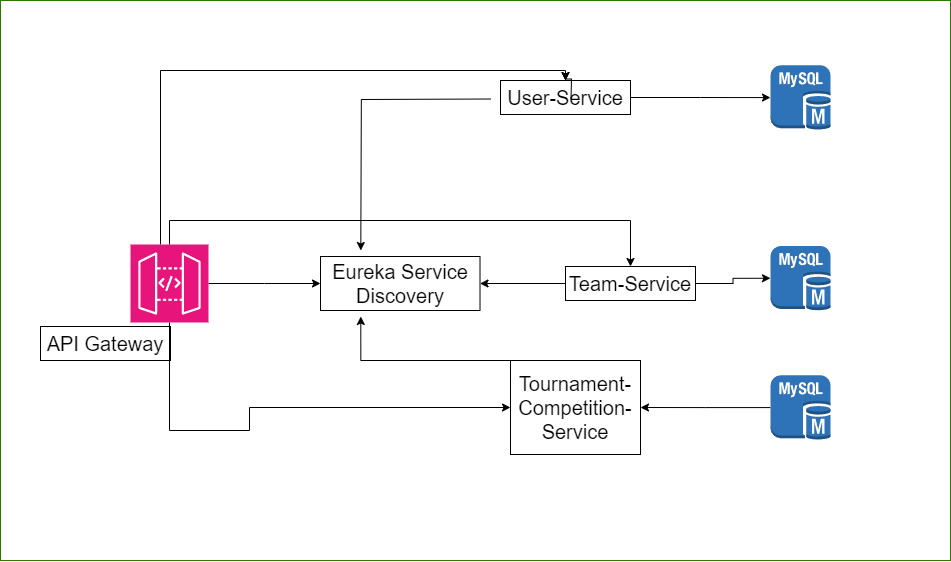

The diagram above was exported from draw.io. Its source (the exported page's mxGraphModel, read from the mxfile embedded in the PNG):
<mxGraphModel dx="2897" dy="943" grid="1" gridSize="10" guides="1" tooltips="1" connect="1" arrows="1" fold="1" page="1" pageScale="1" pageWidth="1169" pageHeight="827" math="0" shadow="0">
  <root>
    <mxCell id="0" />
    <mxCell id="1" parent="0" />
    <mxCell id="HZnrdZFsOQyndpqoqb1_-42" value="" style="whiteSpace=wrap;html=1;fillColor=none;strokeColor=#2D7600;fontColor=#ffffff;" vertex="1" parent="1">
      <mxGeometry x="-110" y="30" width="950" height="560" as="geometry" />
    </mxCell>
    <mxCell id="HZnrdZFsOQyndpqoqb1_-1" value="" style="outlineConnect=0;dashed=0;verticalLabelPosition=bottom;verticalAlign=top;align=center;html=1;shape=mxgraph.aws3.mysql_db_instance;fillColor=#2E73B8;gradientColor=none;" vertex="1" parent="1">
      <mxGeometry x="660" y="275.5" width="60" height="64.5" as="geometry" />
    </mxCell>
    <mxCell id="HZnrdZFsOQyndpqoqb1_-17" style="edgeStyle=orthogonalEdgeStyle;rounded=0;orthogonalLoop=1;jettySize=auto;html=1;" edge="1" parent="1" source="HZnrdZFsOQyndpqoqb1_-23" target="HZnrdZFsOQyndpqoqb1_-7">
      <mxGeometry relative="1" as="geometry">
        <mxPoint x="460.4899999999998" y="128.5" as="sourcePoint" />
      </mxGeometry>
    </mxCell>
    <mxCell id="HZnrdZFsOQyndpqoqb1_-20" style="edgeStyle=orthogonalEdgeStyle;rounded=0;orthogonalLoop=1;jettySize=auto;html=1;" edge="1" parent="1">
      <mxGeometry relative="1" as="geometry">
        <mxPoint x="380" y="128.5" as="sourcePoint" />
        <mxPoint x="250.30000000000018" y="280" as="targetPoint" />
      </mxGeometry>
    </mxCell>
    <mxCell id="HZnrdZFsOQyndpqoqb1_-13" style="edgeStyle=orthogonalEdgeStyle;rounded=0;orthogonalLoop=1;jettySize=auto;html=1;entryX=0;entryY=0.5;entryDx=0;entryDy=0;" edge="1" parent="1" source="HZnrdZFsOQyndpqoqb1_-3" target="HZnrdZFsOQyndpqoqb1_-24">
      <mxGeometry relative="1" as="geometry">
        <mxPoint x="390" y="533" as="targetPoint" />
        <Array as="points">
          <mxPoint x="59" y="460" />
          <mxPoint x="139" y="460" />
          <mxPoint x="139" y="437" />
        </Array>
      </mxGeometry>
    </mxCell>
    <mxCell id="HZnrdZFsOQyndpqoqb1_-14" style="edgeStyle=orthogonalEdgeStyle;rounded=0;orthogonalLoop=1;jettySize=auto;html=1;strokeColor=default;" edge="1" parent="1" source="HZnrdZFsOQyndpqoqb1_-3" target="HZnrdZFsOQyndpqoqb1_-23">
      <mxGeometry relative="1" as="geometry">
        <mxPoint x="380" y="100" as="targetPoint" />
        <Array as="points">
          <mxPoint x="50" y="100" />
          <mxPoint x="455" y="100" />
        </Array>
      </mxGeometry>
    </mxCell>
    <mxCell id="HZnrdZFsOQyndpqoqb1_-21" style="edgeStyle=orthogonalEdgeStyle;rounded=0;orthogonalLoop=1;jettySize=auto;html=1;" edge="1" parent="1" source="HZnrdZFsOQyndpqoqb1_-3">
      <mxGeometry relative="1" as="geometry">
        <mxPoint x="210" y="313" as="targetPoint" />
      </mxGeometry>
    </mxCell>
    <mxCell id="HZnrdZFsOQyndpqoqb1_-38" style="edgeStyle=orthogonalEdgeStyle;rounded=0;orthogonalLoop=1;jettySize=auto;html=1;entryX=0.5;entryY=0;entryDx=0;entryDy=0;" edge="1" parent="1" source="HZnrdZFsOQyndpqoqb1_-3" target="HZnrdZFsOQyndpqoqb1_-35">
      <mxGeometry relative="1" as="geometry">
        <Array as="points">
          <mxPoint x="59" y="250" />
          <mxPoint x="520" y="250" />
        </Array>
      </mxGeometry>
    </mxCell>
    <mxCell id="HZnrdZFsOQyndpqoqb1_-3" value="" style="sketch=0;points=[[0,0,0],[0.25,0,0],[0.5,0,0],[0.75,0,0],[1,0,0],[0,1,0],[0.25,1,0],[0.5,1,0],[0.75,1,0],[1,1,0],[0,0.25,0],[0,0.5,0],[0,0.75,0],[1,0.25,0],[1,0.5,0],[1,0.75,0]];outlineConnect=0;fontColor=#232F3E;fillColor=#E7157B;strokeColor=#ffffff;dashed=0;verticalLabelPosition=bottom;verticalAlign=top;align=center;html=1;fontSize=12;fontStyle=0;aspect=fixed;shape=mxgraph.aws4.resourceIcon;resIcon=mxgraph.aws4.api_gateway;" vertex="1" parent="1">
      <mxGeometry x="20" y="274" width="78" height="78" as="geometry" />
    </mxCell>
    <mxCell id="HZnrdZFsOQyndpqoqb1_-30" style="edgeStyle=orthogonalEdgeStyle;rounded=0;orthogonalLoop=1;jettySize=auto;html=1;entryX=1;entryY=0.5;entryDx=0;entryDy=0;" edge="1" parent="1" source="HZnrdZFsOQyndpqoqb1_-6" target="HZnrdZFsOQyndpqoqb1_-24">
      <mxGeometry relative="1" as="geometry" />
    </mxCell>
    <mxCell id="HZnrdZFsOQyndpqoqb1_-6" value="" style="outlineConnect=0;dashed=0;verticalLabelPosition=bottom;verticalAlign=top;align=center;html=1;shape=mxgraph.aws3.mysql_db_instance;fillColor=#2E73B8;gradientColor=none;" vertex="1" parent="1">
      <mxGeometry x="660" y="404.75" width="60" height="64.5" as="geometry" />
    </mxCell>
    <mxCell id="HZnrdZFsOQyndpqoqb1_-7" value="" style="outlineConnect=0;dashed=0;verticalLabelPosition=bottom;verticalAlign=top;align=center;html=1;shape=mxgraph.aws3.mysql_db_instance;fillColor=#2E73B8;gradientColor=none;" vertex="1" parent="1">
      <mxGeometry x="660" y="94.75" width="60" height="64.5" as="geometry" />
    </mxCell>
    <mxCell id="HZnrdZFsOQyndpqoqb1_-22" style="edgeStyle=orthogonalEdgeStyle;rounded=0;orthogonalLoop=1;jettySize=auto;html=1;exitX=0;exitY=0.5;exitDx=0;exitDy=0;" edge="1" parent="1" source="HZnrdZFsOQyndpqoqb1_-24">
      <mxGeometry relative="1" as="geometry">
        <mxPoint x="390" y="533" as="sourcePoint" />
        <mxPoint x="250.30000000000018" y="346" as="targetPoint" />
        <Array as="points">
          <mxPoint x="400" y="390" />
          <mxPoint x="250" y="390" />
        </Array>
      </mxGeometry>
    </mxCell>
    <mxCell id="HZnrdZFsOQyndpqoqb1_-24" value="&lt;font style=&quot;font-size: 20px;&quot;&gt;Tournament-Competition-Service&lt;/font&gt;" style="text;strokeColor=default;align=center;fillColor=none;html=1;verticalAlign=middle;whiteSpace=wrap;rounded=0;" vertex="1" parent="1">
      <mxGeometry x="400" y="390" width="130" height="94" as="geometry" />
    </mxCell>
    <mxCell id="HZnrdZFsOQyndpqoqb1_-27" value="&lt;font style=&quot;font-size: 20px;&quot;&gt;Eureka Service Discovery&lt;/font&gt;" style="text;strokeColor=default;align=center;fillColor=none;html=1;verticalAlign=middle;whiteSpace=wrap;rounded=0;" vertex="1" parent="1">
      <mxGeometry x="210" y="286" width="159.51" height="54" as="geometry" />
    </mxCell>
    <mxCell id="HZnrdZFsOQyndpqoqb1_-28" value="&lt;font style=&quot;font-size: 20px;&quot;&gt;API Gateway&lt;/font&gt;" style="text;strokeColor=default;align=center;fillColor=none;html=1;verticalAlign=middle;whiteSpace=wrap;rounded=0;" vertex="1" parent="1">
      <mxGeometry x="-70" y="356" width="130" height="34" as="geometry" />
    </mxCell>
    <mxCell id="HZnrdZFsOQyndpqoqb1_-31" style="edgeStyle=orthogonalEdgeStyle;rounded=0;orthogonalLoop=1;jettySize=auto;html=1;entryX=0;entryY=0.5;entryDx=0;entryDy=0;entryPerimeter=0;exitX=1;exitY=0.5;exitDx=0;exitDy=0;" edge="1" parent="1" source="HZnrdZFsOQyndpqoqb1_-35" target="HZnrdZFsOQyndpqoqb1_-1">
      <mxGeometry relative="1" as="geometry">
        <mxPoint x="540" y="290.5" as="sourcePoint" />
        <mxPoint x="670" y="290.5" as="targetPoint" />
      </mxGeometry>
    </mxCell>
    <mxCell id="HZnrdZFsOQyndpqoqb1_-37" style="edgeStyle=orthogonalEdgeStyle;rounded=0;orthogonalLoop=1;jettySize=auto;html=1;" edge="1" parent="1" source="HZnrdZFsOQyndpqoqb1_-35" target="HZnrdZFsOQyndpqoqb1_-27">
      <mxGeometry relative="1" as="geometry" />
    </mxCell>
    <mxCell id="HZnrdZFsOQyndpqoqb1_-35" value="&lt;font style=&quot;font-size: 20px;&quot;&gt;Team-Service&lt;/font&gt;" style="text;strokeColor=default;align=center;fillColor=none;html=1;verticalAlign=middle;whiteSpace=wrap;rounded=0;" vertex="1" parent="1">
      <mxGeometry x="455" y="296" width="130" height="34" as="geometry" />
    </mxCell>
    <mxCell id="HZnrdZFsOQyndpqoqb1_-36" value="" style="edgeStyle=orthogonalEdgeStyle;rounded=0;orthogonalLoop=1;jettySize=auto;html=1;" edge="1" parent="1" target="HZnrdZFsOQyndpqoqb1_-23">
      <mxGeometry relative="1" as="geometry">
        <mxPoint x="460.4899999999998" y="128.5" as="sourcePoint" />
        <mxPoint x="660" y="127" as="targetPoint" />
      </mxGeometry>
    </mxCell>
    <mxCell id="HZnrdZFsOQyndpqoqb1_-23" value="&lt;font style=&quot;font-size: 20px;&quot;&gt;User-Service&lt;/font&gt;" style="text;strokeColor=default;align=center;fillColor=none;html=1;verticalAlign=middle;whiteSpace=wrap;rounded=0;" vertex="1" parent="1">
      <mxGeometry x="390" y="110" width="130" height="34" as="geometry" />
    </mxCell>
  </root>
</mxGraphModel>